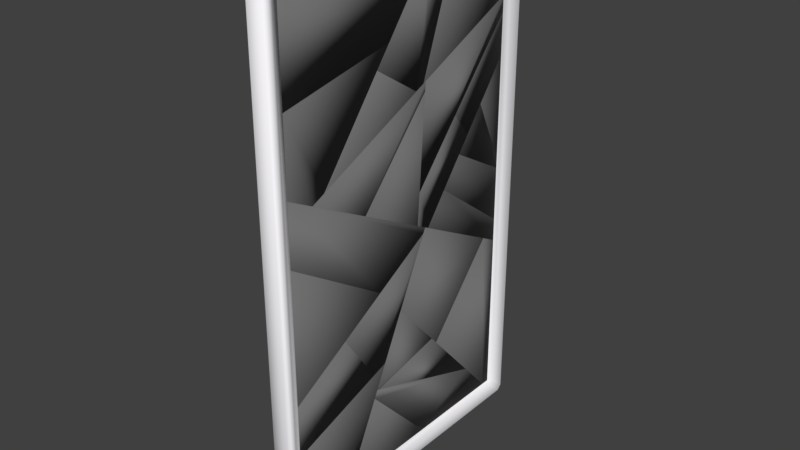 # Source: windowFracture.blend  (saved by Blender 2.79.0; exported with 4.5.12 LTS)
import bpy
from mathutils import Matrix  # noqa: F401  (used for matrix-valued properties, if any)

bpy.ops.wm.read_factory_settings(use_empty=True)
scene = bpy.context.scene
scene.name = 'Scene'

# ---- collections
col_collection_1 = bpy.data.collections.new('Collection 1'); scene.collection.children.link(col_collection_1)

# ---- materials (node trees are filled in below, after node groups)
mat_material = bpy.data.materials.new('Material')
mat_material.alpha_threshold = 0.0
mat_material.use_transparent_shadow = False
mat_material.diffuse_color = (0.1574, 0.1574, 0.1574, 1.0)
mat_material.roughness = 0.5
mat_material.line_color = (0.0, 0.0, 0.0, 1.0)
mat_material_001 = bpy.data.materials.new('Material.001')
mat_material_001.alpha_threshold = 0.0
mat_material_001.use_transparent_shadow = False
mat_material_001.diffuse_color = (0.9849, 0.9699, 1.0, 1.0)
mat_material_001.roughness = 0.5

# ---- material node trees

# ---- world
world_world = bpy.data.worlds.new('World'); scene.world = world_world
world_world.color = (0.05088, 0.05088, 0.05088)
world_world.use_sun_shadow = False
world_world.sun_shadow_jitter_overblur = 0.0
world_world.cycles.sampling_method = 'MANUAL'

# ---- meshes
me_cube_001_shard_024 = bpy.data.meshes.new('Cube.001_shard.024')
me_cube_001_shard_024.from_pydata([(-0.02184, -0.4798, 0.8067), (0.02184, -0.4337, 0.828), (-0.02184, -0.5979, 0.8637), (0.02184, -0.7891, 0.9994), (0.01424, -0.7886, 0.9916), (-0.02184, -0.7719, 0.5506), (-0.02184, -0.7991, 0.6784), (0.02184, -0.7064, 0.5889), (0.0108, -0.8019, 0.9504), (0.02184, -0.792, 0.9913)], [], [(8, 4, 2, 6), (8, 9, 3, 4), (5, 6, 2, 0), (7, 1, 3, 9), (0, 2, 4, 3, 1), (9, 8, 6, 5, 7), (0, 1, 7, 5)])
me_cube_001_shard_024.polygons.foreach_set('use_smooth', [True] * 7)
_uv = me_cube_001_shard_024.uv_layers.new(name='UVMap')
_uv.uv.foreach_set('vector', [0.5107, 0.3593, 0.494, 0.2974, 0.6119, 0.8824, 0.6467, 0.9202, 0.5107, 0.3593, 0.4761, 0.1692, 0.4767, 0.1707, 0.494, 0.2974, 0.6707, 0.9151, 0.6467, 0.9202, 0.6119, 0.8824, 0.6226, 0.8602, 0.4922, 0.09353, 0.5435, 0.1385, 0.4767, 0.1707, 0.4761, 0.1692, 0.6226, 0.8602, 0.6119, 0.8824, 0.494, 0.2974, 0.4767, 0.1707, 0.5435, 0.1385, 0.4761, 0.1692, 0.5107, 0.3593, 0.6467, 0.9202, 0.6707, 0.9151, 0.4922, 0.09353, 0.6226, 0.8602, 0.5435, 0.1385, 0.4922, 0.09353, 0.6707, 0.9151])
me_cube_001_shard_024.materials.append(mat_material)
me_cube_001_shard_024.materials.append(mat_material_001)
me_cube_001_shard_024.use_remesh_preserve_volume = False
me_cube_001_shard_024.use_remesh_preserve_attributes = False
me_cube_001_shard_024.use_mirror_vertex_groups = False
me_cube_001_shard_024.update()
me_cube_001_shard_023 = bpy.data.meshes.new('Cube.001_shard.023')
me_cube_001_shard_023.from_pydata([(0.02184, 1.223, 0.09235), (-0.02184, 1.223, 0.09235), (-0.02184, 0.8557, 0.09235), (0.02184, 0.9077, 0.09235), (0.02184, 1.223, 0.464), (0.02184, 0.6414, 0.674), (-0.02184, 0.5564, 0.7458), (-0.02184, 1.223, 0.5051)], [], [(4, 0, 1, 7), (0, 3, 2, 1), (6, 2, 3, 5), (6, 7, 1, 2), (6, 5, 4, 7), (0, 4, 5, 3)])
me_cube_001_shard_023.polygons.foreach_set('use_smooth', [True] * 6)
_uv = me_cube_001_shard_023.uv_layers.new(name='UVMap')
_uv.uv.foreach_set('vector', [0.8549, 0.07004, 0.8549, 0.0001551, 0.7569, 0.5401, 0.6793, 0.5401, 0.8549, 0.0001551, 0.7958, 0.0001551, 0.7569, 0.6091, 0.7569, 0.5401, 0.634, 0.6653, 0.7569, 0.6091, 0.7958, 0.0001551, 0.7457, 0.1095, 0.634, 0.6653, 0.6793, 0.5401, 0.7569, 0.5401, 0.7569, 0.6091, 0.634, 0.6653, 0.7457, 0.1095, 0.8549, 0.07004, 0.6793, 0.5401, 0.8549, 0.0001551, 0.8549, 0.07004, 0.7457, 0.1095, 0.7958, 0.0001551])
me_cube_001_shard_023.materials.append(mat_material)
me_cube_001_shard_023.materials.append(mat_material_001)
me_cube_001_shard_023.use_remesh_preserve_volume = False
me_cube_001_shard_023.use_remesh_preserve_attributes = False
me_cube_001_shard_023.use_mirror_vertex_groups = False
me_cube_001_shard_023.update()
me_cube_001_shard_022 = bpy.data.meshes.new('Cube.001_shard.022')
me_cube_001_shard_022.from_pydata([(-0.02184, 0.8557, 0.09235), (0.02184, 0.6209, 0.09235), (-0.02184, 0.7481, 0.3273), (-0.004001, 0.877, 0.09235), (-0.02184, 0.05891, 0.09235), (-0.02184, 0.6729, 0.3851), (0.02184, 0.4224, 0.2449), (0.02184, 0.09312, 0.09235), (-0.02184, 0.0653, 0.1037), (-0.01043, 0.05453, 0.09235)], [], [(8, 4, 9), (2, 3, 0), (9, 7, 6, 5, 8), (1, 7, 9, 4, 0, 3), (1, 6, 7), (4, 8, 5, 2, 0), (3, 2, 5, 6, 1)])
me_cube_001_shard_022.polygons.foreach_set('use_smooth', [True] * 7)
_uv = me_cube_001_shard_022.uv_layers.new(name='UVMap')
_uv.uv.foreach_set('vector', [0.7548, 0.7577, 0.7569, 0.7589, 0.7246, 0.5608, 0.7127, 0.6293, 0.7728, 0.3604, 0.7569, 0.6091, 0.7246, 0.5608, 0.6426, 0.0001551, 0.7045, 0.02884, 0.7019, 0.6434, 0.7548, 0.7577, 0.7418, 0.0001551, 0.6426, 0.0001551, 0.7246, 0.5608, 0.7569, 0.7589, 0.7569, 0.6091, 0.7728, 0.3604, 0.7418, 0.0001551, 0.7045, 0.02884, 0.6426, 0.0001551, 0.7569, 0.7589, 0.7548, 0.7577, 0.7019, 0.6434, 0.7127, 0.6293, 0.7569, 0.6091, 0.7728, 0.3604, 0.7127, 0.6293, 0.7019, 0.6434, 0.7045, 0.02884, 0.7418, 0.0001551])
me_cube_001_shard_022.materials.append(mat_material)
me_cube_001_shard_022.materials.append(mat_material_001)
me_cube_001_shard_022.use_remesh_preserve_volume = False
me_cube_001_shard_022.use_remesh_preserve_attributes = False
me_cube_001_shard_022.use_mirror_vertex_groups = False
me_cube_001_shard_022.update()
me_cube_001_shard_021 = bpy.data.meshes.new('Cube.001_shard.021')
me_cube_001_shard_021.from_pydata([(0.02184, 0.6209, 0.09235), (-0.004001, 0.877, 0.09235), (0.02184, 0.8293, 0.09235), (0.002775, 0.885, 0.09235), (-0.009344, 0.8384, 0.1627), (0.02184, 0.2963, 0.3418), (-0.01504, 0.5098, 0.4587), (0.02184, 0.4249, 0.439)], [], [(4, 3, 1), (6, 5, 7), (2, 0, 1, 3), (6, 7, 2, 3, 4), (2, 7, 5, 0), (1, 0, 5, 6, 4)])
me_cube_001_shard_021.polygons.foreach_set('use_smooth', [True] * 6)
_uv = me_cube_001_shard_021.uv_layers.new(name='UVMap')
_uv.uv.foreach_set('vector', [0.7548, 0.4409, 0.7788, 0.2659, 0.7728, 0.3604, 0.6901, 0.577, 0.6808, 0.04706, 0.705, 0.06534, 0.781, 0.0001551, 0.7418, 0.0001551, 0.7728, 0.3604, 0.7788, 0.2659, 0.6901, 0.577, 0.705, 0.06534, 0.781, 0.0001551, 0.7788, 0.2659, 0.7548, 0.4409, 0.781, 0.0001551, 0.705, 0.06534, 0.6808, 0.04706, 0.7418, 0.0001551, 0.7728, 0.3604, 0.7418, 0.0001551, 0.6808, 0.04706, 0.6901, 0.577, 0.7548, 0.4409])
me_cube_001_shard_021.materials.append(mat_material)
me_cube_001_shard_021.materials.append(mat_material_001)
me_cube_001_shard_021.use_remesh_preserve_volume = False
me_cube_001_shard_021.use_remesh_preserve_attributes = False
me_cube_001_shard_021.use_mirror_vertex_groups = False
me_cube_001_shard_021.update()
me_cube_001_shard_020 = bpy.data.meshes.new('Cube.001_shard.020')
me_cube_001_shard_020.from_pydata([(0.02184, 1.223, 0.637), (-0.02184, 1.223, 0.6347), (0.02184, 1.223, 0.464), (0.02184, 0.6414, 0.674), (-0.02184, 1.223, 0.5051), (-0.02184, 0.8648, 0.9111), (0.02184, 0.781, 0.9782), (0.02184, 0.6187, 0.7235), (-0.02184, 0.7216, 0.6862), (0.01265, 0.6235, 0.6891)], [], [(8, 4, 2, 3, 9), (9, 7, 6, 5, 8), (6, 0, 1, 5), (8, 5, 1, 4), (7, 9, 3), (0, 2, 4, 1), (2, 0, 6, 7, 3)])
me_cube_001_shard_020.polygons.foreach_set('use_smooth', [True] * 7)
_uv = me_cube_001_shard_020.uv_layers.new(name='UVMap')
_uv.uv.foreach_set('vector', [0.6453, 0.6343, 0.6793, 0.5401, 0.8549, 0.07004, 0.7457, 0.1095, 0.7222, 0.2265, 0.7222, 0.2265, 0.7414, 0.1188, 0.7719, 0.1667, 0.6029, 0.6073, 0.6453, 0.6343, 0.7719, 0.1667, 0.8549, 0.1026, 0.6549, 0.5401, 0.6029, 0.6073, 0.6453, 0.6343, 0.6029, 0.6073, 0.6549, 0.5401, 0.6793, 0.5401, 0.7414, 0.1188, 0.7222, 0.2265, 0.7457, 0.1095, 0.8549, 0.1026, 0.8549, 0.07004, 0.6793, 0.5401, 0.6549, 0.5401, 0.8549, 0.07004, 0.8549, 0.1026, 0.7719, 0.1667, 0.7414, 0.1188, 0.7457, 0.1095])
me_cube_001_shard_020.materials.append(mat_material)
me_cube_001_shard_020.materials.append(mat_material_001)
me_cube_001_shard_020.use_remesh_preserve_volume = False
me_cube_001_shard_020.use_remesh_preserve_attributes = False
me_cube_001_shard_020.use_mirror_vertex_groups = False
me_cube_001_shard_020.update()
me_cube_001_shard_019 = bpy.data.meshes.new('Cube.001_shard.019')
me_cube_001_shard_019.from_pydata([(0.02184, 1.223, 1.521), (-0.02184, 1.223, 1.521), (0.02184, 1.223, 0.637), (-0.02184, 1.223, 0.6347), (0.02184, 0.7586, 1.521), (-0.02184, 0.8598, 1.521), (-0.02184, 1.002, 0.8051), (0.02184, 0.8818, 0.9003)], [], [(6, 5, 1, 3), (7, 6, 3, 2), (4, 0, 1, 5), (0, 2, 3, 1), (6, 7, 4, 5), (2, 0, 4, 7)])
me_cube_001_shard_019.polygons.foreach_set('use_smooth', [True] * 6)
_uv = me_cube_001_shard_019.uv_layers.new(name='UVMap')
_uv.uv.foreach_set('vector', [0.6229, 0.5815, 0.4883, 0.6083, 0.4883, 0.5401, 0.6549, 0.5401, 0.7909, 0.1521, 0.6229, 0.5815, 0.6549, 0.5401, 0.8549, 0.1026, 0.7677, 0.2688, 0.8549, 0.2688, 0.4883, 0.5401, 0.4883, 0.6083, 0.8549, 0.2688, 0.8549, 0.1026, 0.6549, 0.5401, 0.4883, 0.5401, 0.6229, 0.5815, 0.7909, 0.1521, 0.7677, 0.2688, 0.4883, 0.6083, 0.8549, 0.1026, 0.8549, 0.2688, 0.7677, 0.2688, 0.7909, 0.1521])
me_cube_001_shard_019.materials.append(mat_material)
me_cube_001_shard_019.materials.append(mat_material_001)
me_cube_001_shard_019.use_remesh_preserve_volume = False
me_cube_001_shard_019.use_remesh_preserve_attributes = False
me_cube_001_shard_019.use_mirror_vertex_groups = False
me_cube_001_shard_019.update()
me_cube_001_shard_018 = bpy.data.meshes.new('Cube.001_shard.018')
me_cube_001_shard_018.from_pydata([(0.02184, -1.223, 0.09235), (-0.02184, -1.223, 0.09235), (0.02184, -0.3598, 0.09235), (-0.02184, -0.3901, 0.09235), (-0.02184, -1.223, 0.1554), (0.02184, -1.223, 0.1363), (-0.02184, -0.3601, 0.1495), (0.02184, -0.3135, 0.1806), (0.02184, -0.747, 0.5534), (-0.02184, -0.7989, 0.5269)], [], [(2, 0, 1, 3), (6, 7, 2, 3), (9, 4, 5, 8), (0, 5, 4, 1), (2, 7, 8, 5, 0), (9, 8, 7, 6), (1, 4, 9, 6, 3)])
me_cube_001_shard_018.polygons.foreach_set('use_smooth', [True] * 7)
_uv = me_cube_001_shard_018.uv_layers.new(name='UVMap')
_uv.uv.foreach_set('vector', [0.5574, 0.0001551, 0.3952, 0.000155, 0.7569, 0.9998, 0.7569, 0.8433, 0.7462, 0.8377, 0.5661, 0.01675, 0.5574, 0.0001551, 0.7569, 0.8433, 0.6752, 0.9202, 0.745, 0.9998, 0.3952, 0.008427, 0.4846, 0.08684, 0.3952, 0.000155, 0.3952, 0.008427, 0.745, 0.9998, 0.7569, 0.9998, 0.5574, 0.0001551, 0.5661, 0.01675, 0.4846, 0.08684, 0.3952, 0.008427, 0.3952, 0.000155, 0.6752, 0.9202, 0.4846, 0.08684, 0.5661, 0.01675, 0.7462, 0.8377, 0.7569, 0.9998, 0.745, 0.9998, 0.6752, 0.9202, 0.7462, 0.8377, 0.7569, 0.8433])
me_cube_001_shard_018.materials.append(mat_material)
me_cube_001_shard_018.materials.append(mat_material_001)
me_cube_001_shard_018.use_remesh_preserve_volume = False
me_cube_001_shard_018.use_remesh_preserve_attributes = False
me_cube_001_shard_018.use_mirror_vertex_groups = False
me_cube_001_shard_018.update()
me_cube_001_shard_017 = bpy.data.meshes.new('Cube.001_shard.017')
me_cube_001_shard_017.from_pydata([(0.02184, 0.9077, 0.09235), (-0.02184, 0.7481, 0.3273), (0.02184, 0.6481, 0.6592), (-0.02184, 0.6156, 0.6166), (-0.02184, 0.348, 0.6348), (0.02184, 0.8293, 0.09235), (0.002775, 0.885, 0.09235), (-0.009344, 0.8384, 0.1627), (-0.01855, 0.3075, 0.6409), (0.02184, 0.1267, 0.6947)], [], [(4, 3, 1), (8, 7, 6, 5, 9), (7, 8, 4, 1), (4, 8, 9, 2, 3), (3, 2, 0, 6, 7, 1), (0, 5, 6), (0, 2, 9, 5)])
me_cube_001_shard_017.polygons.foreach_set('use_smooth', [True] * 7)
_uv = me_cube_001_shard_017.uv_layers.new(name='UVMap')
_uv.uv.foreach_set('vector', [0.6549, 0.7045, 0.6583, 0.6542, 0.7127, 0.6293, 0.6503, 0.6607, 0.7548, 0.4409, 0.7788, 0.2659, 0.781, 0.0001551, 0.6489, 0.1134, 0.7548, 0.4409, 0.6503, 0.6607, 0.6549, 0.7045, 0.7127, 0.6293, 0.6549, 0.7045, 0.6503, 0.6607, 0.6489, 0.1134, 0.7469, 0.1068, 0.6583, 0.6542, 0.6583, 0.6542, 0.7469, 0.1068, 0.7958, 0.0001551, 0.7788, 0.2659, 0.7548, 0.4409, 0.7127, 0.6293, 0.7958, 0.0001551, 0.781, 0.0001551, 0.7788, 0.2659, 0.7958, 0.0001551, 0.7469, 0.1068, 0.6489, 0.1134, 0.781, 0.0001551])
me_cube_001_shard_017.materials.append(mat_material)
me_cube_001_shard_017.materials.append(mat_material_001)
me_cube_001_shard_017.use_remesh_preserve_volume = False
me_cube_001_shard_017.use_remesh_preserve_attributes = False
me_cube_001_shard_017.use_mirror_vertex_groups = False
me_cube_001_shard_017.update()
me_cube_001_shard_016 = bpy.data.meshes.new('Cube.001_shard.016')
me_cube_001_shard_016.from_pydata([(-0.02184, -1.223, 0.1554), (0.02184, -1.223, 0.1363), (0.02184, -1.223, 0.6559), (0.02184, -0.8288, 1.019), (-0.02184, -1.223, 0.2885), (0.02184, -1.041, 0.2959), (-0.02184, -1.003, 0.3476), (0.02184, -0.7891, 0.9994), (-0.02184, -0.9274, 0.5603), (0.01424, -0.7886, 0.9916)], [], [(6, 5, 1, 0), (7, 9, 3), (8, 9, 7, 5, 6), (1, 2, 4, 0), (4, 2, 3, 9, 8), (0, 4, 8, 6), (1, 5, 7, 3, 2)])
me_cube_001_shard_016.polygons.foreach_set('use_smooth', [True] * 7)
_uv = me_cube_001_shard_016.uv_layers.new(name='UVMap')
_uv.uv.foreach_set('vector', [0.7089, 0.9586, 0.4294, 0.03844, 0.3952, 0.008427, 0.745, 0.9998, 0.4767, 0.1707, 0.494, 0.2974, 0.4692, 0.1743, 0.6689, 0.9443, 0.494, 0.2974, 0.4767, 0.1707, 0.4294, 0.03844, 0.7089, 0.9586, 0.3952, 0.008427, 0.3952, 0.1061, 0.72, 0.9998, 0.745, 0.9998, 0.72, 0.9998, 0.3952, 0.1061, 0.4692, 0.1743, 0.494, 0.2974, 0.6689, 0.9443, 0.745, 0.9998, 0.72, 0.9998, 0.6689, 0.9443, 0.7089, 0.9586, 0.3952, 0.008427, 0.4294, 0.03844, 0.4767, 0.1707, 0.4692, 0.1743, 0.3952, 0.1061])
me_cube_001_shard_016.materials.append(mat_material)
me_cube_001_shard_016.materials.append(mat_material_001)
me_cube_001_shard_016.use_remesh_preserve_volume = False
me_cube_001_shard_016.use_remesh_preserve_attributes = False
me_cube_001_shard_016.use_mirror_vertex_groups = False
me_cube_001_shard_016.update()
me_cube_001_shard_015 = bpy.data.meshes.new('Cube.001_shard.015')
me_cube_001_shard_015.from_pydata([(0.02184, 0.04215, 0.09235), (-0.02184, 0.3603, 0.6254), (0.02184, 0.2175, 0.4024), (-0.02184, 0.6729, 0.3851), (0.02184, 0.4224, 0.2449), (0.02184, 0.09312, 0.09235), (-0.02184, 0.0653, 0.1037), (-0.01043, 0.05453, 0.09235)], [], [(6, 1, 3), (4, 3, 1, 2), (4, 2, 0, 5), (5, 0, 7), (1, 6, 7, 0, 2), (7, 6, 3, 4, 5)])
me_cube_001_shard_015.polygons.foreach_set('use_smooth', [True] * 6)
_uv = me_cube_001_shard_015.uv_layers.new(name='UVMap')
_uv.uv.foreach_set('vector', [0.7548, 0.7577, 0.6567, 0.7022, 0.7019, 0.6434, 0.7045, 0.02884, 0.7019, 0.6434, 0.6567, 0.7022, 0.666, 0.05846, 0.7045, 0.02884, 0.666, 0.05846, 0.633, 0.0001551, 0.6426, 0.0001551, 0.6426, 0.0001551, 0.633, 0.0001551, 0.7246, 0.5608, 0.6567, 0.7022, 0.7548, 0.7577, 0.7246, 0.5608, 0.633, 0.0001551, 0.666, 0.05846, 0.7246, 0.5608, 0.7548, 0.7577, 0.7019, 0.6434, 0.7045, 0.02884, 0.6426, 0.0001551])
me_cube_001_shard_015.materials.append(mat_material)
me_cube_001_shard_015.materials.append(mat_material_001)
me_cube_001_shard_015.use_remesh_preserve_volume = False
me_cube_001_shard_015.use_remesh_preserve_attributes = False
me_cube_001_shard_015.use_mirror_vertex_groups = False
me_cube_001_shard_015.update()
me_cube_001_shard_014 = bpy.data.meshes.new('Cube.001_shard.014')
me_cube_001_shard_014.from_pydata([(0.02184, 0.04215, 0.09235), (-0.02184, 0.05891, 0.09235), (-0.02184, 0.3603, 0.6254), (0.02184, 0.2175, 0.4024), (0.02184, -0.2403, 0.09235), (-0.02184, -0.2516, 0.09235), (-0.02184, 0.2248, 0.7295), (0.02184, 0.07405, 0.5127)], [], [(6, 5, 4, 7), (5, 6, 2, 1), (2, 3, 0, 1), (3, 2, 6, 7), (3, 7, 4, 0), (0, 4, 5, 1)])
me_cube_001_shard_014.polygons.foreach_set('use_smooth', [True] * 6)
_uv = me_cube_001_shard_014.uv_layers.new(name='UVMap')
_uv.uv.foreach_set('vector', [0.6371, 0.7277, 0.7569, 0.8173, 0.5799, 0.0001551, 0.639, 0.07919, 0.7569, 0.8173, 0.6371, 0.7277, 0.6567, 0.7022, 0.7569, 0.7589, 0.6567, 0.7022, 0.666, 0.05846, 0.633, 0.0001551, 0.7569, 0.7589, 0.666, 0.05846, 0.6567, 0.7022, 0.6371, 0.7277, 0.639, 0.07919, 0.666, 0.05846, 0.639, 0.07919, 0.5799, 0.0001551, 0.633, 0.0001551, 0.633, 0.0001551, 0.5799, 0.0001551, 0.7569, 0.8173, 0.7569, 0.7589])
me_cube_001_shard_014.materials.append(mat_material)
me_cube_001_shard_014.materials.append(mat_material_001)
me_cube_001_shard_014.use_remesh_preserve_volume = False
me_cube_001_shard_014.use_remesh_preserve_attributes = False
me_cube_001_shard_014.use_mirror_vertex_groups = False
me_cube_001_shard_014.update()
me_cube_001_shard_013 = bpy.data.meshes.new('Cube.001_shard.013')
me_cube_001_shard_013.from_pydata([(0.02184, -1.223, 1.208), (-0.02184, -1.223, 1.165), (0.02184, -1.223, 0.6559), (0.02184, -0.8288, 1.019), (-0.02184, -1.223, 0.2885), (-0.02184, -0.5979, 0.8637)], [], [(5, 1, 0, 3), (4, 1, 5), (2, 3, 0), (2, 0, 1, 4), (4, 5, 3, 2)])
me_cube_001_shard_013.polygons.foreach_set('use_smooth', [True] * 5)
_uv = me_cube_001_shard_013.uv_layers.new(name='UVMap')
_uv.uv.foreach_set('vector', [0.6119, 0.8824, 0.5553, 0.9998, 0.3952, 0.21, 0.4692, 0.1743, 0.72, 0.9998, 0.5553, 0.9998, 0.6119, 0.8824, 0.3952, 0.1061, 0.4692, 0.1743, 0.3952, 0.21, 0.3952, 0.1061, 0.3952, 0.21, 0.5553, 0.9998, 0.72, 0.9998, 0.72, 0.9998, 0.6119, 0.8824, 0.4692, 0.1743, 0.3952, 0.1061])
me_cube_001_shard_013.materials.append(mat_material)
me_cube_001_shard_013.materials.append(mat_material_001)
me_cube_001_shard_013.use_remesh_preserve_volume = False
me_cube_001_shard_013.use_remesh_preserve_attributes = False
me_cube_001_shard_013.use_mirror_vertex_groups = False
me_cube_001_shard_013.update()
me_cube_001_shard_012 = bpy.data.meshes.new('Cube.001_shard.012')
me_cube_001_shard_012.from_pydata([(0.02184, -1.041, 0.2959), (-0.02184, -1.003, 0.3476), (-0.02184, -0.9274, 0.5603), (-0.02184, -0.7719, 0.5506), (-0.02184, -0.7991, 0.6784), (0.02184, -0.7064, 0.5889), (0.0108, -0.8019, 0.9504), (0.02184, -0.792, 0.9913)], [], [(3, 5, 0, 1), (2, 1, 0, 7, 6), (0, 5, 7), (2, 6, 4), (1, 2, 4, 3), (7, 5, 3, 4, 6)])
me_cube_001_shard_012.polygons.foreach_set('use_smooth', [True] * 6)
_uv = me_cube_001_shard_012.uv_layers.new(name='UVMap')
_uv.uv.foreach_set('vector', [0.6707, 0.9151, 0.4922, 0.09353, 0.4294, 0.03844, 0.7089, 0.9586, 0.6689, 0.9443, 0.7089, 0.9586, 0.4294, 0.03844, 0.4761, 0.1692, 0.5107, 0.3593, 0.4294, 0.03844, 0.4922, 0.09353, 0.4761, 0.1692, 0.6689, 0.9443, 0.5107, 0.3593, 0.6467, 0.9202, 0.7089, 0.9586, 0.6689, 0.9443, 0.6467, 0.9202, 0.6707, 0.9151, 0.4761, 0.1692, 0.4922, 0.09353, 0.6707, 0.9151, 0.6467, 0.9202, 0.5107, 0.3593])
me_cube_001_shard_012.materials.append(mat_material)
me_cube_001_shard_012.materials.append(mat_material_001)
me_cube_001_shard_012.use_remesh_preserve_volume = False
me_cube_001_shard_012.use_remesh_preserve_attributes = False
me_cube_001_shard_012.use_mirror_vertex_groups = False
me_cube_001_shard_012.update()
me_cube_001_shard_011 = bpy.data.meshes.new('Cube.001_shard.011')
me_cube_001_shard_011.from_pydata([(0.02184, -0.07789, 0.6295), (0.02184, -0.03779, 0.7059), (0.01052, -0.05124, 0.6952), (-0.01855, 0.3075, 0.6409), (0.02184, 0.1267, 0.6947), (0.02184, 0.2963, 0.3418), (-0.01504, 0.5098, 0.4587), (0.02184, 0.4249, 0.439)], [], [(1, 2, 0), (3, 2, 1, 4), (7, 4, 1, 0, 5), (6, 5, 0, 2, 3), (3, 4, 7, 6), (6, 7, 5)])
me_cube_001_shard_011.polygons.foreach_set('use_smooth', [True] * 6)
_uv = me_cube_001_shard_011.uv_layers.new(name='UVMap')
_uv.uv.foreach_set('vector', [0.618, 0.1155, 0.6098, 0.2732, 0.6104, 0.1012, 0.6503, 0.6607, 0.6098, 0.2732, 0.618, 0.1155, 0.6489, 0.1134, 0.705, 0.06534, 0.6489, 0.1134, 0.618, 0.1155, 0.6104, 0.1012, 0.6808, 0.04706, 0.6901, 0.577, 0.6808, 0.04706, 0.6104, 0.1012, 0.6098, 0.2732, 0.6503, 0.6607, 0.6503, 0.6607, 0.6489, 0.1134, 0.705, 0.06534, 0.6901, 0.577, 0.6901, 0.577, 0.705, 0.06534, 0.6808, 0.04706])
me_cube_001_shard_011.materials.append(mat_material)
me_cube_001_shard_011.materials.append(mat_material_001)
me_cube_001_shard_011.use_remesh_preserve_volume = False
me_cube_001_shard_011.use_remesh_preserve_attributes = False
me_cube_001_shard_011.use_mirror_vertex_groups = False
me_cube_001_shard_011.update()
me_cube_001_shard_010 = bpy.data.meshes.new('Cube.001_shard.010')
me_cube_001_shard_010.from_pydata([(0.02184, 0.3901, 1.521), (-0.02184, 0.3598, 1.521), (0.02184, 0.3171, 1.382), (-0.02184, 0.2778, 1.365), (-0.01599, 0.2808, 1.363), (0.02184, 0.3492, 1.312), (0.02184, 0.7586, 1.521), (-0.02184, 0.8598, 1.521), (-0.02184, 1.002, 0.8051), (0.02184, 0.8818, 0.9003)], [], [(8, 7, 6, 9), (4, 5, 2), (9, 6, 0, 2, 5), (1, 3, 4, 2, 0), (5, 4, 3, 8, 9), (3, 1, 7, 8), (0, 6, 7, 1)])
me_cube_001_shard_010.polygons.foreach_set('use_smooth', [True] * 7)
_uv = me_cube_001_shard_010.uv_layers.new(name='UVMap')
_uv.uv.foreach_set('vector', [0.6229, 0.5815, 0.4883, 0.6083, 0.7677, 0.2688, 0.7909, 0.1521, 0.5408, 0.6545, 0.6907, 0.2295, 0.6847, 0.2427, 0.7909, 0.1521, 0.7677, 0.2688, 0.6984, 0.2688, 0.6847, 0.2427, 0.6907, 0.2295, 0.4883, 0.7023, 0.5176, 0.7177, 0.5408, 0.6545, 0.6847, 0.2427, 0.6984, 0.2688, 0.6907, 0.2295, 0.5408, 0.6545, 0.5176, 0.7177, 0.6229, 0.5815, 0.7909, 0.1521, 0.5176, 0.7177, 0.4883, 0.7023, 0.4883, 0.6083, 0.6229, 0.5815, 0.6984, 0.2688, 0.7677, 0.2688, 0.4883, 0.6083, 0.4883, 0.7023])
me_cube_001_shard_010.materials.append(mat_material)
me_cube_001_shard_010.materials.append(mat_material_001)
me_cube_001_shard_010.use_remesh_preserve_volume = False
me_cube_001_shard_010.use_remesh_preserve_attributes = False
me_cube_001_shard_010.use_mirror_vertex_groups = False
me_cube_001_shard_010.update()
me_cube_001_shard_009 = bpy.data.meshes.new('Cube.001_shard.009')
me_cube_001_shard_009.from_pydata([(0.02184, -0.3598, 0.09235), (-0.02184, -0.3901, 0.09235), (-0.02184, 0.02497, 0.8831), (0.02184, -0.07789, 0.6295), (0.02184, -0.2403, 0.09235), (-0.02184, -0.2516, 0.09235), (-0.02184, 0.2248, 0.7295), (0.02184, 0.07405, 0.5127)], [], [(2, 1, 0, 3), (7, 3, 0, 4), (4, 0, 1, 5), (7, 6, 2, 3), (1, 2, 6, 5), (6, 7, 4, 5)])
me_cube_001_shard_009.polygons.foreach_set('use_smooth', [True] * 6)
_uv = me_cube_001_shard_009.uv_layers.new(name='UVMap')
_uv.uv.foreach_set('vector', [0.6082, 0.7653, 0.7569, 0.8433, 0.5574, 0.0001551, 0.6104, 0.1012, 0.639, 0.07919, 0.6104, 0.1012, 0.5574, 0.0001551, 0.5799, 0.0001551, 0.5799, 0.0001551, 0.5574, 0.0001551, 0.7569, 0.8433, 0.7569, 0.8173, 0.639, 0.07919, 0.6371, 0.7277, 0.6082, 0.7653, 0.6104, 0.1012, 0.7569, 0.8433, 0.6082, 0.7653, 0.6371, 0.7277, 0.7569, 0.8173, 0.6371, 0.7277, 0.639, 0.07919, 0.5799, 0.0001551, 0.7569, 0.8173])
me_cube_001_shard_009.materials.append(mat_material)
me_cube_001_shard_009.materials.append(mat_material_001)
me_cube_001_shard_009.use_remesh_preserve_volume = False
me_cube_001_shard_009.use_remesh_preserve_attributes = False
me_cube_001_shard_009.use_mirror_vertex_groups = False
me_cube_001_shard_009.update()
me_cube_001_shard_008 = bpy.data.meshes.new('Cube.001_shard.008')
me_cube_001_shard_008.from_pydata([(-0.02184, 0.2752, 1.36), (-0.02184, 0.2778, 1.365), (-0.01599, 0.2808, 1.363), (0.02184, 0.3492, 1.312), (-0.02184, 0.5564, 0.7458), (-0.02184, 0.8648, 0.9111), (0.02184, 0.781, 0.9782), (0.02184, 0.6187, 0.7235), (-0.02184, 0.7216, 0.6862), (0.01265, 0.6235, 0.6891)], [], [(1, 0, 2), (9, 8, 5, 6, 7), (7, 6, 3), (4, 8, 9), (0, 4, 9, 7, 3, 2), (3, 6, 5, 1, 2), (0, 1, 5, 8, 4)])
me_cube_001_shard_008.polygons.foreach_set('use_smooth', [True] * 7)
_uv = me_cube_001_shard_008.uv_layers.new(name='UVMap')
_uv.uv.foreach_set('vector', [0.5176, 0.7177, 0.5186, 0.7182, 0.5408, 0.6545, 0.7222, 0.2265, 0.6453, 0.6343, 0.6029, 0.6073, 0.7719, 0.1667, 0.7414, 0.1188, 0.7414, 0.1188, 0.7719, 0.1667, 0.6907, 0.2295, 0.634, 0.6653, 0.6453, 0.6343, 0.7222, 0.2265, 0.5186, 0.7182, 0.634, 0.6653, 0.7222, 0.2265, 0.7414, 0.1188, 0.6907, 0.2295, 0.5408, 0.6545, 0.6907, 0.2295, 0.7719, 0.1667, 0.6029, 0.6073, 0.5176, 0.7177, 0.5408, 0.6545, 0.5186, 0.7182, 0.5176, 0.7177, 0.6029, 0.6073, 0.6453, 0.6343, 0.634, 0.6653])
me_cube_001_shard_008.materials.append(mat_material)
me_cube_001_shard_008.materials.append(mat_material_001)
me_cube_001_shard_008.use_remesh_preserve_volume = False
me_cube_001_shard_008.use_remesh_preserve_attributes = False
me_cube_001_shard_008.use_mirror_vertex_groups = False
me_cube_001_shard_008.update()
me_cube_001_shard_007 = bpy.data.meshes.new('Cube.001_shard.007')
me_cube_001_shard_007.from_pydata([(-0.02184, -0.109, 0.6279), (0.02184, -0.06657, 0.651), (-0.02184, -0.4798, 0.8067), (0.02184, -0.4337, 0.828), (-0.02184, -0.3601, 0.1495), (0.02184, -0.3135, 0.1806), (0.02184, -0.747, 0.5534), (-0.02184, -0.7989, 0.5269)], [], [(7, 4, 5, 6), (0, 2, 3, 1), (5, 1, 3, 6), (4, 7, 2, 0), (2, 7, 6, 3), (0, 1, 5, 4)])
me_cube_001_shard_007.polygons.foreach_set('use_smooth', [True] * 6)
_uv = me_cube_001_shard_007.uv_layers.new(name='UVMap')
_uv.uv.foreach_set('vector', [0.6752, 0.9202, 0.7462, 0.8377, 0.5661, 0.01675, 0.4846, 0.08684, 0.6562, 0.7905, 0.6226, 0.8602, 0.5435, 0.1385, 0.6125, 0.1052, 0.5661, 0.01675, 0.6125, 0.1052, 0.5435, 0.1385, 0.4846, 0.08684, 0.7462, 0.8377, 0.6752, 0.9202, 0.6226, 0.8602, 0.6562, 0.7905, 0.6226, 0.8602, 0.6752, 0.9202, 0.4846, 0.08684, 0.5435, 0.1385, 0.6562, 0.7905, 0.6125, 0.1052, 0.5661, 0.01675, 0.7462, 0.8377])
me_cube_001_shard_007.materials.append(mat_material)
me_cube_001_shard_007.materials.append(mat_material_001)
me_cube_001_shard_007.use_remesh_preserve_volume = False
me_cube_001_shard_007.use_remesh_preserve_attributes = False
me_cube_001_shard_007.use_mirror_vertex_groups = False
me_cube_001_shard_007.update()
me_cube_001_shard_006 = bpy.data.meshes.new('Cube.001_shard.006')
me_cube_001_shard_006.from_pydata([(0.02184, -1.223, 1.521), (-0.02184, -1.223, 1.521), (0.02184, -1.223, 1.208), (-0.02184, -1.223, 1.165), (-0.02184, -0.8079, 1.521), (-0.02184, -0.5793, 0.8547), (0.02184, -0.6683, 0.9411), (0.02184, -0.8673, 1.521)], [], [(6, 7, 0, 2), (2, 0, 1, 3), (5, 6, 2, 3), (6, 5, 4, 7), (0, 7, 4, 1), (3, 1, 4, 5)])
me_cube_001_shard_006.polygons.foreach_set('use_smooth', [True] * 6)
_uv = me_cube_001_shard_006.uv_layers.new(name='UVMap')
_uv.uv.foreach_set('vector', [0.4994, 0.1598, 0.462, 0.2688, 0.3952, 0.2688, 0.3952, 0.21, 0.3952, 0.21, 0.3952, 0.2688, 0.4883, 0.9998, 0.5553, 0.9998, 0.6136, 0.8789, 0.4994, 0.1598, 0.3952, 0.21, 0.5553, 0.9998, 0.4994, 0.1598, 0.6136, 0.8789, 0.4883, 0.9219, 0.462, 0.2688, 0.3952, 0.2688, 0.462, 0.2688, 0.4883, 0.9219, 0.4883, 0.9998, 0.5553, 0.9998, 0.4883, 0.9998, 0.4883, 0.9219, 0.6136, 0.8789])
me_cube_001_shard_006.materials.append(mat_material)
me_cube_001_shard_006.materials.append(mat_material_001)
me_cube_001_shard_006.use_remesh_preserve_volume = False
me_cube_001_shard_006.use_remesh_preserve_attributes = False
me_cube_001_shard_006.use_mirror_vertex_groups = False
me_cube_001_shard_006.update()
me_cube_001_shard_005 = bpy.data.meshes.new('Cube.001_shard.005')
me_cube_001_shard_005.from_pydata([(-0.02184, 0.02497, 0.8831), (0.02184, -0.03779, 0.7059), (0.01052, -0.05124, 0.6952), (-0.02184, 0.348, 0.6348), (-0.02184, 0.1124, 1.05), (0.02184, 0.1498, 1.063), (-0.02184, 0.5996, 0.6177), (0.02184, 0.602, 0.6624)], [], [(3, 2, 0), (7, 5, 1), (4, 0, 2, 1, 5), (3, 6, 7, 1, 2), (0, 4, 6, 3), (7, 6, 4, 5)])
me_cube_001_shard_005.polygons.foreach_set('use_smooth', [True] * 6)
_uv = me_cube_001_shard_005.uv_layers.new(name='UVMap')
_uv.uv.foreach_set('vector', [0.6549, 0.7045, 0.6098, 0.2732, 0.6082, 0.7653, 0.7383, 0.1073, 0.6532, 0.1827, 0.618, 0.1155, 0.5769, 0.7488, 0.6082, 0.7653, 0.6098, 0.2732, 0.618, 0.1155, 0.6532, 0.1827, 0.6549, 0.7045, 0.6581, 0.6572, 0.7383, 0.1073, 0.618, 0.1155, 0.6098, 0.2732, 0.6082, 0.7653, 0.5769, 0.7488, 0.6581, 0.6572, 0.6549, 0.7045, 0.7383, 0.1073, 0.6581, 0.6572, 0.5769, 0.7488, 0.6532, 0.1827])
me_cube_001_shard_005.materials.append(mat_material)
me_cube_001_shard_005.materials.append(mat_material_001)
me_cube_001_shard_005.use_remesh_preserve_volume = False
me_cube_001_shard_005.use_remesh_preserve_attributes = False
me_cube_001_shard_005.use_mirror_vertex_groups = False
me_cube_001_shard_005.update()
me_cube_001_shard_004 = bpy.data.meshes.new('Cube.001_shard.004')
me_cube_001_shard_004.from_pydata([(-0.02184, 0.2752, 1.36), (0.02184, 0.3171, 1.382), (0.02184, 0.6481, 0.6592), (-0.02184, 0.6156, 0.6166), (-0.02184, 0.1124, 1.05), (0.02184, 0.1498, 1.063), (-0.02184, 0.5996, 0.6177), (0.02184, 0.602, 0.6624)], [], [(7, 5, 4, 6), (4, 0, 3, 6), (0, 1, 2, 3), (6, 3, 2, 7), (2, 1, 5, 7), (0, 4, 5, 1)])
me_cube_001_shard_004.polygons.foreach_set('use_smooth', [True] * 6)
_uv = me_cube_001_shard_004.uv_layers.new(name='UVMap')
_uv.uv.foreach_set('vector', [0.7383, 0.1073, 0.6532, 0.1827, 0.5769, 0.7488, 0.6581, 0.6572, 0.5769, 0.7488, 0.5186, 0.7182, 0.6583, 0.6542, 0.6581, 0.6572, 0.5186, 0.7182, 0.6847, 0.2427, 0.7469, 0.1068, 0.6583, 0.6542, 0.6581, 0.6572, 0.6583, 0.6542, 0.7469, 0.1068, 0.7383, 0.1073, 0.7469, 0.1068, 0.6847, 0.2427, 0.6532, 0.1827, 0.7383, 0.1073, 0.5186, 0.7182, 0.5769, 0.7488, 0.6532, 0.1827, 0.6847, 0.2427])
me_cube_001_shard_004.materials.append(mat_material)
me_cube_001_shard_004.materials.append(mat_material_001)
me_cube_001_shard_004.use_remesh_preserve_volume = False
me_cube_001_shard_004.use_remesh_preserve_attributes = False
me_cube_001_shard_004.use_mirror_vertex_groups = False
me_cube_001_shard_004.update()
me_cube_001_shard_003 = bpy.data.meshes.new('Cube.001_shard.003')
me_cube_001_shard_003.from_pydata([(-0.02184, -0.109, 0.6279), (-0.02184, -0.1068, 0.632), (-0.01352, -0.1009, 0.6323), (0.02184, -0.09322, 0.6639), (-0.02184, -0.5793, 0.8547), (0.02184, -0.6683, 0.9411), (0.02184, -0.4136, 1.211), (-0.02184, -0.4012, 1.134), (0.02184, -0.6953, 1.02), (-0.02184, -0.6236, 0.9838)], [], [(8, 6, 7, 9), (1, 2, 0), (0, 2, 3, 5, 4), (5, 8, 9, 4), (4, 9, 7, 1, 0), (2, 1, 7, 6, 3), (3, 6, 8, 5)])
me_cube_001_shard_003.polygons.foreach_set('use_smooth', [True] * 7)
_uv = me_cube_001_shard_003.uv_layers.new(name='UVMap')
_uv.uv.foreach_set('vector', [0.4943, 0.1746, 0.5473, 0.2104, 0.561, 0.8454, 0.5893, 0.8872, 0.6554, 0.7901, 0.6479, 0.66, 0.6562, 0.7905, 0.6562, 0.7905, 0.6479, 0.66, 0.6075, 0.1076, 0.4994, 0.1598, 0.6136, 0.8789, 0.4994, 0.1598, 0.4943, 0.1746, 0.5893, 0.8872, 0.6136, 0.8789, 0.6136, 0.8789, 0.5893, 0.8872, 0.561, 0.8454, 0.6554, 0.7901, 0.6562, 0.7905, 0.6479, 0.66, 0.6554, 0.7901, 0.561, 0.8454, 0.5473, 0.2104, 0.6075, 0.1076, 0.6075, 0.1076, 0.5473, 0.2104, 0.4943, 0.1746, 0.4994, 0.1598])
me_cube_001_shard_003.materials.append(mat_material)
me_cube_001_shard_003.materials.append(mat_material_001)
me_cube_001_shard_003.use_remesh_preserve_volume = False
me_cube_001_shard_003.use_remesh_preserve_attributes = False
me_cube_001_shard_003.use_mirror_vertex_groups = False
me_cube_001_shard_003.update()
me_cube_001_shard_002 = bpy.data.meshes.new('Cube.001_shard.002')
me_cube_001_shard_002.from_pydata([(-0.02184, -0.6277, 1.521), (0.02184, -0.5954, 1.521), (-0.02184, -0.8079, 1.521), (0.02184, -0.8673, 1.521), (0.02184, -0.4136, 1.211), (-0.02184, -0.4012, 1.134), (0.02184, -0.6953, 1.02), (-0.02184, -0.6236, 0.9838)], [], [(4, 5, 0, 1), (6, 7, 5, 4), (3, 1, 0, 2), (7, 2, 0, 5), (4, 1, 3, 6), (6, 3, 2, 7)])
me_cube_001_shard_002.polygons.foreach_set('use_smooth', [True] * 6)
_uv = me_cube_001_shard_002.uv_layers.new(name='UVMap')
_uv.uv.foreach_set('vector', [0.5473, 0.2104, 0.561, 0.8454, 0.4883, 0.888, 0.5131, 0.2688, 0.4943, 0.1746, 0.5893, 0.8872, 0.561, 0.8454, 0.5473, 0.2104, 0.462, 0.2688, 0.5131, 0.2688, 0.4883, 0.888, 0.4883, 0.9219, 0.5893, 0.8872, 0.4883, 0.9219, 0.4883, 0.888, 0.561, 0.8454, 0.5473, 0.2104, 0.5131, 0.2688, 0.462, 0.2688, 0.4943, 0.1746, 0.4943, 0.1746, 0.462, 0.2688, 0.4883, 0.9219, 0.5893, 0.8872])
me_cube_001_shard_002.materials.append(mat_material)
me_cube_001_shard_002.materials.append(mat_material_001)
me_cube_001_shard_002.use_remesh_preserve_volume = False
me_cube_001_shard_002.use_remesh_preserve_attributes = False
me_cube_001_shard_002.use_mirror_vertex_groups = False
me_cube_001_shard_002.update()
me_cube_001_shard_001 = bpy.data.meshes.new('Cube.001_shard.001')
me_cube_001_shard_001.from_pydata([(0.02184, 0.3901, 1.521), (-0.02184, 0.3598, 1.521), (0.02184, -0.06657, 0.651), (-0.02184, -0.1068, 0.632), (-0.01352, -0.1009, 0.6323), (0.02184, -0.09322, 0.6639), (0.02184, 0.0812, 1.521), (-0.02184, 0.08399, 1.521), (0.02184, -0.2733, 0.9712), (-0.02184, -0.2889, 0.9427)], [], [(6, 0, 1, 7), (9, 8, 6, 7), (4, 2, 5), (1, 0, 2, 4, 3), (4, 5, 8, 9, 3), (3, 9, 7, 1), (2, 0, 6, 8, 5)])
me_cube_001_shard_001.polygons.foreach_set('use_smooth', [True] * 7)
_uv = me_cube_001_shard_001.uv_layers.new(name='UVMap')
_uv.uv.foreach_set('vector', [0.6403, 0.2688, 0.6984, 0.2688, 0.4883, 0.7023, 0.4883, 0.7542, 0.597, 0.8243, 0.5737, 0.1654, 0.6403, 0.2688, 0.4883, 0.7542, 0.6479, 0.66, 0.6125, 0.1052, 0.6075, 0.1076, 0.4883, 0.7023, 0.6984, 0.2688, 0.6125, 0.1052, 0.6479, 0.66, 0.6554, 0.7901, 0.6479, 0.66, 0.6075, 0.1076, 0.5737, 0.1654, 0.597, 0.8243, 0.6554, 0.7901, 0.6554, 0.7901, 0.597, 0.8243, 0.4883, 0.7542, 0.4883, 0.7023, 0.6125, 0.1052, 0.6984, 0.2688, 0.6403, 0.2688, 0.5737, 0.1654, 0.6075, 0.1076])
me_cube_001_shard_001.materials.append(mat_material)
me_cube_001_shard_001.materials.append(mat_material_001)
me_cube_001_shard_001.use_remesh_preserve_volume = False
me_cube_001_shard_001.use_remesh_preserve_attributes = False
me_cube_001_shard_001.use_mirror_vertex_groups = False
me_cube_001_shard_001.update()
me_cube_001_shard = bpy.data.meshes.new('Cube.001_shard')
me_cube_001_shard.from_pydata([(-0.02184, -0.6277, 1.521), (0.02184, -0.5954, 1.521), (0.02184, 0.0812, 1.521), (-0.02184, 0.08399, 1.521), (0.02184, -0.2733, 0.9712), (-0.02184, -0.2889, 0.9427)], [], [(5, 3, 2, 4), (5, 0, 3), (4, 2, 1), (5, 4, 1, 0), (1, 2, 3, 0)])
me_cube_001_shard.polygons.foreach_set('use_smooth', [True] * 5)
_uv = me_cube_001_shard.uv_layers.new(name='UVMap')
_uv.uv.foreach_set('vector', [0.597, 0.8243, 0.4883, 0.7542, 0.6403, 0.2688, 0.5737, 0.1654, 0.597, 0.8243, 0.4883, 0.888, 0.4883, 0.7542, 0.5737, 0.1654, 0.6403, 0.2688, 0.5131, 0.2688, 0.597, 0.8243, 0.5737, 0.1654, 0.5131, 0.2688, 0.4883, 0.888, 0.5131, 0.2688, 0.6403, 0.2688, 0.4883, 0.7542, 0.4883, 0.888])
me_cube_001_shard.materials.append(mat_material)
me_cube_001_shard.materials.append(mat_material_001)
me_cube_001_shard.use_remesh_preserve_volume = False
me_cube_001_shard.use_remesh_preserve_attributes = False
me_cube_001_shard.use_mirror_vertex_groups = False
me_cube_001_shard.update()
me_cube = bpy.data.meshes.new('Cube')
me_cube.from_pydata([(0.03225, 1.232, 0.05821), (0.03225, 1.257, 0.08237), (0.02184, 1.223, 0.09235), (0.03225, -1.232, 0.05821), (0.02184, -1.223, 0.09235), (0.03225, -1.257, 0.08237), (-0.03225, -1.232, 0.05821), (-0.03225, -1.257, 0.08237), (-0.02184, -1.223, 0.09235), (-0.03225, 1.232, 0.05821), (-0.02184, 1.223, 0.09235), (-0.03225, 1.257, 0.08237), (0.03225, 1.257, 1.531), (0.03225, 1.232, 1.555), (0.02184, 1.223, 1.521), (0.03225, -1.257, 1.531), (0.02184, -1.223, 1.521), (0.03225, -1.232, 1.555), (-0.03225, -1.257, 1.531), (-0.03225, -1.232, 1.555), (-0.02184, -1.223, 1.521), (-0.03225, 1.257, 1.531), (-0.02184, 1.223, 1.521), (-0.03225, 1.232, 1.555), (0.05872, 1.274, 0.01643), (0.04117, 1.297, 0.0), (0.04117, 1.315, 0.0177), (0.05872, 1.298, 0.04058), (0.05872, -1.274, 0.01643), (0.05872, -1.298, 0.04058), (0.04117, -1.315, 0.0177), (0.04117, -1.297, 0.0), (0.05872, 1.298, 1.573), (0.04117, 1.315, 1.596), (0.04117, 1.297, 1.613), (0.05872, 1.274, 1.597), (0.05872, -1.298, 1.573), (0.05872, -1.274, 1.597), (0.04117, -1.297, 1.613), (0.04117, -1.315, 1.596), (-0.04117, -1.315, 0.0177), (-0.05872, -1.298, 0.04058), (-0.05872, -1.274, 0.01643), (-0.04117, -1.297, 0.0), (-0.04117, 1.315, 0.0177), (-0.04117, 1.297, 0.0), (-0.05872, 1.274, 0.01643), (-0.05872, 1.298, 0.04058), (-0.05872, -1.298, 1.573), (-0.04117, -1.315, 1.596), (-0.04117, -1.297, 1.613), (-0.05872, -1.274, 1.597), (-0.05872, 1.298, 1.573), (-0.05872, 1.274, 1.597), (-0.04117, 1.297, 1.613), (-0.04117, 1.315, 1.596)], [], [(33, 26, 44, 55), (12, 1, 27, 32), (34, 54, 50, 38), (18, 7, 41, 48), (30, 39, 49, 40), (5, 15, 36, 29), (6, 9, 46, 42), (11, 21, 52, 47), (17, 13, 35, 37), (23, 19, 51, 53), (25, 31, 43, 45), (0, 1, 2), (3, 4, 5), (6, 7, 8), (9, 10, 11), (12, 13, 14), (15, 16, 17), (18, 19, 20), (21, 22, 23), (24, 25, 26, 27), (28, 29, 30, 31), (32, 33, 34, 35), (36, 37, 38, 39), (40, 41, 42, 43), (44, 45, 46, 47), (48, 49, 50, 51), (52, 53, 54, 55), (24, 28, 31, 25), (25, 45, 44, 26), (26, 33, 32, 27), (30, 40, 43, 31), (29, 36, 39, 30), (42, 46, 45, 43), (40, 49, 48, 41), (47, 52, 55, 44), (34, 38, 37, 35), (33, 55, 54, 34), (38, 50, 49, 39), (50, 54, 53, 51), (2, 4, 3, 0), (1, 12, 14, 2), (4, 16, 15, 5), (8, 10, 9, 6), (7, 18, 20, 8), (10, 22, 21, 11), (13, 17, 16, 14), (19, 23, 22, 20), (27, 1, 0, 24), (5, 29, 28, 3), (35, 13, 12, 32), (17, 37, 36, 15), (41, 7, 6, 42), (11, 47, 46, 9), (51, 19, 18, 48), (23, 53, 52, 21), (0, 3, 28, 24), (16, 4, 8, 20), (4, 2, 10, 8), (16, 20, 22, 14), (2, 14, 22, 10)])
me_cube.polygons.foreach_set('use_smooth', [True] * 60)
me_cube.polygons.foreach_set('material_index', [1, 1, 1, 1, 1, 1, 1, 1, 1, 1, 1, 1, 1, 1, 1, 1, 1, 1, 1, 1, 1, 1, 1, 1, 1, 1, 1, 1, 1, 1, 1, 1, 1, 1, 1, 1, 1, 1, 1, 1, 1, 1, 1, 1, 1, 1, 1, 1, 1, 1, 1, 1, 1, 1, 1, 1, 1, 1, 1, 1])
_uv = me_cube.uv_layers.new(name='UVMap')
_uv.uv.foreach_set('vector', [0.03062, 0.03264, 0.3646, 0.03055, 0.3477, 0.04693, 0.04741, 0.04839, 0.02134, 0.0145, 0.3739, 0.01087, 0.3658, 0.02481, 0.02965, 0.02747, 0.02854, 0.0342, 0.04267, 0.0528, 0.04339, 0.4902, 0.02843, 0.5075, 0.06333, 0.4801, 0.3282, 0.4797, 0.3368, 0.4888, 0.05453, 0.4894, 0.3605, 0.5087, 0.03013, 0.5098, 0.04811, 0.4947, 0.3432, 0.4944, 0.3697, 0.5267, 0.02097, 0.5292, 0.02933, 0.5151, 0.361, 0.5136, 0.3329, 0.4751, 0.3369, 0.0665, 0.3459, 0.05791, 0.3416, 0.4837, 0.3322, 0.06179, 0.06257, 0.06321, 0.05383, 0.05397, 0.3412, 0.05243, 0.01064, 0.5177, 0.01031, 0.02444, 0.02285, 0.03327, 0.02254, 0.5087, 0.05779, 0.06787, 0.05862, 0.4755, 0.04986, 0.4839, 0.04889, 0.05917, 0.3669, 0.03214, 0.3623, 0.5063, 0.3477, 0.4899, 0.3525, 0.05157, 0.3842, 0.02251, 0.3739, 0.01087, 0.3949, 0.000155, 0.3812, 0.5165, 0.3913, 0.5373, 0.3697, 0.5267, 0.3329, 0.4751, 0.3282, 0.4797, 0.326, 0.473, 0.3369, 0.0665, 0.33, 0.06858, 0.3322, 0.06179, 0.02134, 0.0145, 0.01031, 0.02444, 0.000155, 0.00393, 0.02097, 0.5292, 0.0001551, 0.5398, 0.01064, 0.5177, 0.06333, 0.4801, 0.05862, 0.4755, 0.06546, 0.4735, 0.06257, 0.06321, 0.06473, 0.06997, 0.05779, 0.06787, 0.3722, 0.03145, 0.3669, 0.03214, 0.3646, 0.03055, 0.3658, 0.02481, 0.3688, 0.5078, 0.361, 0.5136, 0.3605, 0.5087, 0.3623, 0.5063, 0.02965, 0.02747, 0.03062, 0.03264, 0.02854, 0.0342, 0.02285, 0.03327, 0.02933, 0.5151, 0.02254, 0.5087, 0.02843, 0.5075, 0.03013, 0.5098, 0.3432, 0.4944, 0.3368, 0.4888, 0.3416, 0.4837, 0.3477, 0.4899, 0.3477, 0.04693, 0.3525, 0.05157, 0.3459, 0.05791, 0.3412, 0.05243, 0.05453, 0.4894, 0.04811, 0.4947, 0.04339, 0.4902, 0.04986, 0.4839, 0.05383, 0.05397, 0.04889, 0.05917, 0.04267, 0.0528, 0.04741, 0.04839, 0.3722, 0.03145, 0.3688, 0.5078, 0.3623, 0.5063, 0.3669, 0.03214, 0.3669, 0.03214, 0.3525, 0.05157, 0.3477, 0.04693, 0.3646, 0.03055, 0.3646, 0.03055, 0.03062, 0.03264, 0.02965, 0.02747, 0.3658, 0.02481, 0.3605, 0.5087, 0.3432, 0.4944, 0.3477, 0.4899, 0.3623, 0.5063, 0.361, 0.5136, 0.02933, 0.5151, 0.03013, 0.5098, 0.3605, 0.5087, 0.3416, 0.4837, 0.3459, 0.05791, 0.3525, 0.05157, 0.3477, 0.4899, 0.3432, 0.4944, 0.04811, 0.4947, 0.05453, 0.4894, 0.3368, 0.4888, 0.3412, 0.05243, 0.05383, 0.05397, 0.04741, 0.04839, 0.3477, 0.04693, 0.02854, 0.0342, 0.02843, 0.5075, 0.02254, 0.5087, 0.02285, 0.03327, 0.03062, 0.03264, 0.04741, 0.04839, 0.04267, 0.0528, 0.02854, 0.0342, 0.02843, 0.5075, 0.04339, 0.4902, 0.04811, 0.4947, 0.03013, 0.5098, 0.04339, 0.4902, 0.04267, 0.0528, 0.04889, 0.05917, 0.04986, 0.4839, 0.3949, 0.000155, 0.3913, 0.5373, 0.3812, 0.5165, 0.3842, 0.02251, 0.3739, 0.01087, 0.02134, 0.0145, 0.000155, 0.00393, 0.3949, 0.000155, 0.3913, 0.5373, 0.0001551, 0.5398, 0.02097, 0.5292, 0.3697, 0.5267, 0.326, 0.473, 0.33, 0.06858, 0.3369, 0.0665, 0.3329, 0.4751, 0.3282, 0.4797, 0.06333, 0.4801, 0.06546, 0.4735, 0.326, 0.473, 0.33, 0.06858, 0.06473, 0.06997, 0.06257, 0.06321, 0.3322, 0.06179, 0.01031, 0.02444, 0.01064, 0.5177, 0.0001551, 0.5398, 0.000155, 0.00393, 0.05862, 0.4755, 0.05779, 0.06787, 0.06473, 0.06997, 0.06546, 0.4735, 0.3658, 0.02481, 0.3739, 0.01087, 0.3842, 0.02251, 0.3722, 0.03145, 0.3697, 0.5267, 0.361, 0.5136, 0.3688, 0.5078, 0.3812, 0.5165, 0.02285, 0.03327, 0.01031, 0.02444, 0.02134, 0.0145, 0.02965, 0.02747, 0.01064, 0.5177, 0.02254, 0.5087, 0.02933, 0.5151, 0.02097, 0.5292, 0.3368, 0.4888, 0.3282, 0.4797, 0.3329, 0.4751, 0.3416, 0.4837, 0.3322, 0.06179, 0.3412, 0.05243, 0.3459, 0.05791, 0.3369, 0.0665, 0.04986, 0.4839, 0.05862, 0.4755, 0.06333, 0.4801, 0.05453, 0.4894, 0.05779, 0.06787, 0.04889, 0.05917, 0.05383, 0.05397, 0.06257, 0.06321, 0.3842, 0.02251, 0.3812, 0.5165, 0.3688, 0.5078, 0.3722, 0.03145, 0.000155, 0.8259, 0.02848, 0.5401, 0.03835, 0.5488, 0.009283, 0.8183, 0.02848, 0.5401, 0.4879, 0.5401, 0.4775, 0.5505, 0.03835, 0.5488, 0.000155, 0.8259, 0.009283, 0.8183, 0.4444, 0.8344, 0.455, 0.8457, 0.4879, 0.5401, 0.455, 0.8457, 0.4444, 0.8344, 0.4775, 0.5505])
me_cube.materials.append(mat_material)
me_cube.materials.append(mat_material_001)
me_cube.use_remesh_preserve_volume = False
me_cube.use_remesh_preserve_attributes = False
me_cube.use_mirror_vertex_groups = False
me_cube.update()

# ---- objects
ob_cube_001_shard_024 = bpy.data.objects.new('Cube.001_shard.024', me_cube_001_shard_024)
ob_cube_001_shard_023 = bpy.data.objects.new('Cube.001_shard.023', me_cube_001_shard_023)
ob_cube_001_shard_022 = bpy.data.objects.new('Cube.001_shard.022', me_cube_001_shard_022)
ob_cube_001_shard_021 = bpy.data.objects.new('Cube.001_shard.021', me_cube_001_shard_021)
ob_cube_001_shard_020 = bpy.data.objects.new('Cube.001_shard.020', me_cube_001_shard_020)
ob_cube_001_shard_019 = bpy.data.objects.new('Cube.001_shard.019', me_cube_001_shard_019)
ob_cube_001_shard_018 = bpy.data.objects.new('Cube.001_shard.018', me_cube_001_shard_018)
ob_cube_001_shard_017 = bpy.data.objects.new('Cube.001_shard.017', me_cube_001_shard_017)
ob_cube_001_shard_016 = bpy.data.objects.new('Cube.001_shard.016', me_cube_001_shard_016)
ob_cube_001_shard_015 = bpy.data.objects.new('Cube.001_shard.015', me_cube_001_shard_015)
ob_cube_001_shard_014 = bpy.data.objects.new('Cube.001_shard.014', me_cube_001_shard_014)
ob_cube_001_shard_013 = bpy.data.objects.new('Cube.001_shard.013', me_cube_001_shard_013)
ob_cube_001_shard_012 = bpy.data.objects.new('Cube.001_shard.012', me_cube_001_shard_012)
ob_cube_001_shard_011 = bpy.data.objects.new('Cube.001_shard.011', me_cube_001_shard_011)
ob_cube_001_shard_010 = bpy.data.objects.new('Cube.001_shard.010', me_cube_001_shard_010)
ob_cube_001_shard_009 = bpy.data.objects.new('Cube.001_shard.009', me_cube_001_shard_009)
ob_cube_001_shard_008 = bpy.data.objects.new('Cube.001_shard.008', me_cube_001_shard_008)
ob_cube_001_shard_007 = bpy.data.objects.new('Cube.001_shard.007', me_cube_001_shard_007)
ob_cube_001_shard_006 = bpy.data.objects.new('Cube.001_shard.006', me_cube_001_shard_006)
ob_cube_001_shard_005 = bpy.data.objects.new('Cube.001_shard.005', me_cube_001_shard_005)
ob_cube_001_shard_004 = bpy.data.objects.new('Cube.001_shard.004', me_cube_001_shard_004)
ob_cube_001_shard_003 = bpy.data.objects.new('Cube.001_shard.003', me_cube_001_shard_003)
ob_cube_001_shard_002 = bpy.data.objects.new('Cube.001_shard.002', me_cube_001_shard_002)
ob_cube_001_shard_001 = bpy.data.objects.new('Cube.001_shard.001', me_cube_001_shard_001)
ob_cube_001_shard = bpy.data.objects.new('Cube.001_shard', me_cube_001_shard)
ob_cube = bpy.data.objects.new('Cube', me_cube)

# ---- transforms, parenting, visibility, modifiers, constraints
ob_cube_001_shard_024.location = (-4.47e-08, 9.624e-07, 0.002237)
ob_cube_001_shard_024.rotation_euler = (1.571, -0.0, 0.0)
ob_cube_001_shard_024.lineart.crease_threshold = 0.0
ob_cube_001_shard_023.location = (-4.47e-08, 9.326e-07, 0.002237)
ob_cube_001_shard_023.rotation_euler = (1.571, -0.0, 0.0)
ob_cube_001_shard_023.lineart.crease_threshold = 0.0
ob_cube_001_shard_022.location = (-4.47e-08, 9.475e-07, 0.002237)
ob_cube_001_shard_022.rotation_euler = (1.571, -0.0, 0.0)
ob_cube_001_shard_022.lineart.crease_threshold = 0.0
ob_cube_001_shard_021.location = (-4.47e-08, 9.326e-07, 0.002237)
ob_cube_001_shard_021.rotation_euler = (1.571, -0.0, 0.0)
ob_cube_001_shard_021.lineart.crease_threshold = 0.0
ob_cube_001_shard_020.location = (-4.47e-08, 9.624e-07, 0.002237)
ob_cube_001_shard_020.rotation_euler = (1.571, -0.0, 0.0)
ob_cube_001_shard_020.lineart.crease_threshold = 0.0
ob_cube_001_shard_019.location = (-4.47e-08, 9.624e-07, 0.002237)
ob_cube_001_shard_019.rotation_euler = (1.571, -0.0, 0.0)
ob_cube_001_shard_019.lineart.crease_threshold = 0.0
ob_cube_001_shard_018.location = (-4.47e-08, 9.475e-07, 0.002237)
ob_cube_001_shard_018.rotation_euler = (1.571, -0.0, 0.0)
ob_cube_001_shard_018.lineart.crease_threshold = 0.0
ob_cube_001_shard_017.location = (-4.47e-08, 9.326e-07, 0.002237)
ob_cube_001_shard_017.rotation_euler = (1.571, -0.0, 0.0)
ob_cube_001_shard_017.lineart.crease_threshold = 0.0
ob_cube_001_shard_016.location = (-4.47e-08, 1.022e-06, 0.002237)
ob_cube_001_shard_016.rotation_euler = (1.571, -0.0, 0.0)
ob_cube_001_shard_016.lineart.crease_threshold = 0.0
ob_cube_001_shard_015.location = (-4.47e-08, 9.326e-07, 0.002237)
ob_cube_001_shard_015.rotation_euler = (1.571, -0.0, 0.0)
ob_cube_001_shard_015.lineart.crease_threshold = 0.0
ob_cube_001_shard_014.location = (-4.47e-08, 9.326e-07, 0.002237)
ob_cube_001_shard_014.rotation_euler = (1.571, -0.0, 0.0)
ob_cube_001_shard_014.lineart.crease_threshold = 0.0
ob_cube_001_shard_013.location = (-4.47e-08, 9.624e-07, 0.002237)
ob_cube_001_shard_013.rotation_euler = (1.571, -0.0, 0.0)
ob_cube_001_shard_013.lineart.crease_threshold = 0.0
ob_cube_001_shard_012.location = (-4.47e-08, 9.624e-07, 0.002237)
ob_cube_001_shard_012.rotation_euler = (1.571, -0.0, 0.0)
ob_cube_001_shard_012.lineart.crease_threshold = 0.0
ob_cube_001_shard_011.location = (-4.47e-08, 9.624e-07, 0.002237)
ob_cube_001_shard_011.rotation_euler = (1.571, -0.0, 0.0)
ob_cube_001_shard_011.lineart.crease_threshold = 0.0
ob_cube_001_shard_010.location = (-4.447e-08, 9.624e-07, 0.002237)
ob_cube_001_shard_010.rotation_euler = (1.571, -0.0, 0.0)
ob_cube_001_shard_010.lineart.crease_threshold = 0.0
ob_cube_001_shard_009.location = (-4.47e-08, 9.326e-07, 0.002237)
ob_cube_001_shard_009.rotation_euler = (1.571, -0.0, 0.0)
ob_cube_001_shard_009.lineart.crease_threshold = 0.0
ob_cube_001_shard_008.location = (-4.47e-08, 9.624e-07, 0.002237)
ob_cube_001_shard_008.rotation_euler = (1.571, -0.0, 0.0)
ob_cube_001_shard_008.lineart.crease_threshold = 0.0
ob_cube_001_shard_007.location = (-4.47e-08, 9.624e-07, 0.002237)
ob_cube_001_shard_007.rotation_euler = (1.571, -0.0, 0.0)
ob_cube_001_shard_007.lineart.crease_threshold = 0.0
ob_cube_001_shard_006.location = (-4.47e-08, 9.624e-07, 0.002237)
ob_cube_001_shard_006.rotation_euler = (1.571, -0.0, 0.0)
ob_cube_001_shard_006.lineart.crease_threshold = 0.0
ob_cube_001_shard_005.location = (-4.47e-08, 9.624e-07, 0.002237)
ob_cube_001_shard_005.rotation_euler = (1.571, -0.0, 0.0)
ob_cube_001_shard_005.lineart.crease_threshold = 0.0
ob_cube_001_shard_004.location = (-4.47e-08, 9.624e-07, 0.002237)
ob_cube_001_shard_004.rotation_euler = (1.571, -0.0, 0.0)
ob_cube_001_shard_004.lineart.crease_threshold = 0.0
ob_cube_001_shard_003.location = (-4.47e-08, 9.624e-07, 0.002237)
ob_cube_001_shard_003.rotation_euler = (1.571, -0.0, 0.0)
ob_cube_001_shard_003.lineart.crease_threshold = 0.0
ob_cube_001_shard_002.location = (-4.482e-08, 9.624e-07, 0.002237)
ob_cube_001_shard_002.rotation_euler = (1.571, -0.0, 0.0)
ob_cube_001_shard_002.lineart.crease_threshold = 0.0
ob_cube_001_shard_001.location = (-4.465e-08, 9.624e-07, 0.002237)
ob_cube_001_shard_001.rotation_euler = (1.571, -0.0, 0.0)
ob_cube_001_shard_001.lineart.crease_threshold = 0.0
ob_cube_001_shard.location = (-4.476e-08, 9.624e-07, 0.002237)
ob_cube_001_shard.rotation_euler = (1.571, -0.0, 0.0)
ob_cube_001_shard.lineart.crease_threshold = 0.0
ob_cube.location = (-4.47e-08, 9.429e-07, 0.002237)
ob_cube.rotation_euler = (1.571, -0.0, 0.0)
ob_cube.lock_rotations_4d = False
ob_cube.empty_display_type = 'ARROWS'
ob_cube.lineart.crease_threshold = 0.0

# ---- collection membership
col_collection_1.objects.link(ob_cube_001_shard_024)
col_collection_1.objects.link(ob_cube_001_shard_023)
col_collection_1.objects.link(ob_cube_001_shard_022)
col_collection_1.objects.link(ob_cube_001_shard_021)
col_collection_1.objects.link(ob_cube_001_shard_020)
col_collection_1.objects.link(ob_cube_001_shard_019)
col_collection_1.objects.link(ob_cube_001_shard_018)
col_collection_1.objects.link(ob_cube_001_shard_017)
col_collection_1.objects.link(ob_cube_001_shard_016)
col_collection_1.objects.link(ob_cube_001_shard_015)
col_collection_1.objects.link(ob_cube_001_shard_014)
col_collection_1.objects.link(ob_cube_001_shard_013)
col_collection_1.objects.link(ob_cube_001_shard_012)
col_collection_1.objects.link(ob_cube_001_shard_011)
col_collection_1.objects.link(ob_cube_001_shard_010)
col_collection_1.objects.link(ob_cube_001_shard_009)
col_collection_1.objects.link(ob_cube_001_shard_008)
col_collection_1.objects.link(ob_cube_001_shard_007)
col_collection_1.objects.link(ob_cube_001_shard_006)
col_collection_1.objects.link(ob_cube_001_shard_005)
col_collection_1.objects.link(ob_cube_001_shard_004)
col_collection_1.objects.link(ob_cube_001_shard_003)
col_collection_1.objects.link(ob_cube_001_shard_002)
col_collection_1.objects.link(ob_cube_001_shard_001)
col_collection_1.objects.link(ob_cube_001_shard)
col_collection_1.objects.link(ob_cube)

# ---- scene / render settings (as saved in the file)
scene.frame_start = 1; scene.frame_end = 250; scene.frame_set(1)
scene.render.engine = 'BLENDER_EEVEE_NEXT'
scene.render.resolution_percentage = 50
scene.render.dither_intensity = 0.0
scene.cycles.use_denoising = False
scene.cycles.samples = 128
scene.cycles.sampling_pattern = 'TABULATED_SOBOL'
scene.cycles.use_adaptive_sampling = False
scene.cycles.use_light_tree = False
scene.cycles.blur_glossy = 0.0
scene.cycles.sample_clamp_indirect = 0.0
scene.view_settings.view_transform = 'Standard'
bpy.context.view_layer.update()

# ---- added for rendering (the .blend has no active camera and no usable light): camera, sun
cam_auto = bpy.data.cameras.new('AutoCamera')
cam_auto.lens = 50.0
cam_auto.sensor_width = 36.0
cam_auto.clip_end = 1000.0
ob_auto_camera = bpy.data.objects.new('AutoCamera', cam_auto)
scene.collection.objects.link(ob_auto_camera)
ob_auto_camera.location = (2.85657, -4.23459, 2.28749)
ob_auto_camera.rotation_euler = (1.09748, -7.21219e-08, 0.694738)
scene.camera = ob_auto_camera
light_auto_sun = bpy.data.lights.new('AutoSun', 'SUN')
light_auto_sun.energy = 3.0
light_auto_sun.angle = 0.0523599
ob_auto_sun = bpy.data.objects.new('AutoSun', light_auto_sun)
scene.collection.objects.link(ob_auto_sun)
ob_auto_sun.rotation_euler = (0.872665, 0.174533, 0.523599)
bpy.context.view_layer.update()

